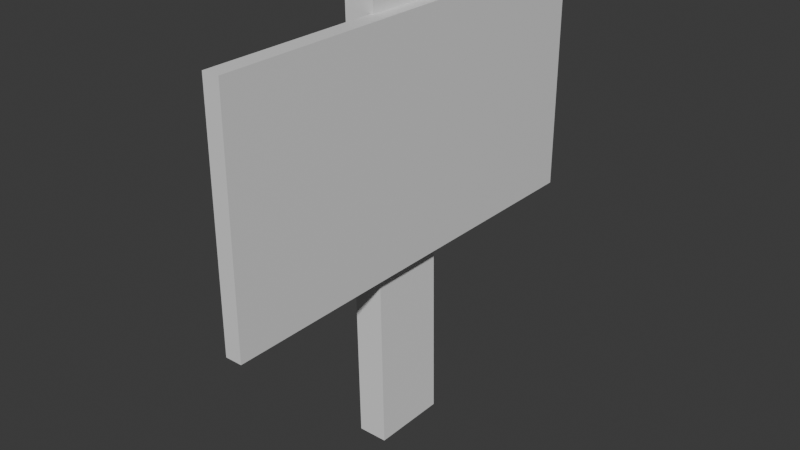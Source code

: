# Source: ArrowSign.blend  (saved by Blender 5.0.119; exported with 4.5.12 LTS)
import bpy
from mathutils import Matrix  # noqa: F401  (used for matrix-valued properties, if any)

bpy.ops.wm.read_factory_settings(use_empty=True)
scene = bpy.context.scene
scene.name = 'Scene'

# ---- collections
col_collection = bpy.data.collections.new('Collection'); scene.collection.children.link(col_collection)

# ---- materials (node trees are filled in below, after node groups)
mat_wood = bpy.data.materials.new('Wood')
mat_paint = bpy.data.materials.new('Paint')

# ---- material node trees
mat_wood.use_nodes = True; mat_wood.node_tree.nodes.clear()
_N = mat_wood.node_tree.nodes; _L = mat_wood.node_tree.links
n0 = _N.new('ShaderNodeBsdfPrincipled'); n0.name = 'Principled BSDF'; n0.location = (-200, 100)
n1 = _N.new('ShaderNodeOutputMaterial'); n1.name = 'Material Output'; n1.location = (200, 100)
_L.new(n0.outputs[0], n1.inputs[0])
n1.is_active_output = True
mat_paint.use_nodes = True; mat_paint.node_tree.nodes.clear()
_N = mat_paint.node_tree.nodes; _L = mat_paint.node_tree.links
n0 = _N.new('ShaderNodeBsdfPrincipled'); n0.name = 'Principled BSDF'; n0.location = (-200, 100)
n1 = _N.new('ShaderNodeOutputMaterial'); n1.name = 'Material Output'; n1.location = (200, 100)
_L.new(n0.outputs[0], n1.inputs[0])
n1.is_active_output = True

# ---- world
world_world = bpy.data.worlds.new('World'); scene.world = world_world
world_world.use_nodes = True; world_world.node_tree.nodes.clear()
_N = world_world.node_tree.nodes; _L = world_world.node_tree.links
n0 = _N.new('ShaderNodeOutputWorld'); n0.name = 'World Output'; n0.location = (200, 100)
n1 = _N.new('ShaderNodeBackground'); n1.name = 'Background'; n1.location = (-200, 100)
n1.inputs[0].default_value = (0.05088, 0.05088, 0.05088, 1.0)
_L.new(n1.outputs[0], n0.inputs[0])
n0.is_active_output = True
world_world.color = (0.05088, 0.05088, 0.05088)
world_world.sun_shadow_jitter_overblur = 0.0

# ---- meshes
me_cube_001 = bpy.data.meshes.new('Cube.001')
me_cube_001.from_pydata([(-0.06428, -0.1831, -1.0), (-0.06428, -0.2247, 0.8901), (-0.06428, 0.15, -1.0), (-0.06428, 0.1083, 0.8901), (0.06428, -0.1831, -1.0), (0.06428, -0.2247, 0.8901), (0.06428, 0.15, -1.0), (0.06428, 0.1083, 0.8901)], [], [(0, 1, 3, 2), (2, 3, 7, 6), (6, 7, 5, 4), (4, 5, 1, 0), (7, 3, 1, 5)])
_uv = me_cube_001.uv_layers.new(name='UVMap')
_uv.uv.foreach_set('vector', [9.967e-05, 9.97e-05, 0.4904, 0.3936, 0.4695, 0.5872, 0.07336, 0.995, 0.07336, 0.995, 0.4695, 0.5872, 0.5579, 0.5278, 0.9691, 0.9999, 0.9691, 0.9999, 0.5579, 0.5278, 0.5248, 0.3531, 0.9947, 9.97e-05, 0.9947, 9.97e-05, 0.5248, 0.3531, 0.4904, 0.3936, 9.967e-05, 9.97e-05, 0.5579, 0.5278, 0.4695, 0.5872, 0.4904, 0.3936, 0.5248, 0.3531])
me_cube_001.update()
me_cube_002 = bpy.data.meshes.new('Cube.002')
me_cube_002.from_pydata([(0.05101, -0.978, -0.179), (0.05101, -0.978, 0.8342), (0.05101, 0.8999, -0.179), (0.05101, 0.8999, 0.8342), (0.1234, -0.978, -0.179), (0.1234, -0.978, 0.8342), (0.1234, 0.8999, -0.179), (0.1234, 0.8999, 0.8342), (0.1234, -0.6836, 0.4231), (0.1234, -0.6573, 0.0741), (0.1234, 0.2175, 0.1745), (0.1234, 0.2653, -0.06693), (0.1234, 0.6502, 0.3968), (0.1234, 0.1841, 0.7673), (0.1234, 0.1888, 0.5139)], [], [(0, 1, 3, 2), (2, 3, 7, 6), (6, 7, 12, 11, 10, 9, 8, 5, 4), (4, 5, 1, 0), (2, 6, 4, 0), (7, 3, 1, 5), (5, 8, 14, 13, 12, 7), (13, 14, 8, 9, 10, 11, 12)])
me_cube_002.polygons.foreach_set('material_index', [0, 0, 0, 0, 0, 0, 0, 1])
_uv = me_cube_002.uv_layers.new(name='UVMap')
_uv.uv.foreach_set('vector', [0.4636, 0.9984, 0.2534, 0.8628, 0.2325, 0.116, 0.4636, 0.0006946, 0.4636, 0.0006946, 0.2325, 0.116, 0.2164, 0.129, 8.039e-05, 8.042e-05, 8.039e-05, 8.042e-05, 0.2164, 0.129, 0.1212, 0.1929, 0.02842, 0.3423, 0.07962, 0.3776, 0.06603, 0.8105, 0.1402, 0.7898, 0.2371, 0.8744, 0.01651, 0.9999, 0.01651, 0.9999, 0.2371, 0.8744, 0.2534, 0.8628, 0.4636, 0.9984, 0.4637, 8.039e-05, 0.4879, 8.039e-05, 0.4879, 0.6264, 0.4637, 0.6264, 0.2164, 0.129, 0.2325, 0.116, 0.2534, 0.8628, 0.2371, 0.8744, 0.2371, 0.8744, 0.1402, 0.7898, 0.1538, 0.402, 0.209, 0.4122, 0.1212, 0.1929, 0.2164, 0.129, 0.209, 0.4122, 0.1538, 0.402, 0.1402, 0.7898, 0.06603, 0.8105, 0.07962, 0.3776, 0.02842, 0.3423, 0.1212, 0.1929])
me_cube_002.materials.append(mat_wood)
me_cube_002.materials.append(mat_paint)
me_cube_002.update()

# ---- objects
ob_post = bpy.data.objects.new('Post', me_cube_001)
ob_plate = bpy.data.objects.new('Plate', me_cube_002)

# ---- transforms, parenting, visibility, modifiers, constraints
ob_post.location = (0.0, 0.0, 0.0)
ob_plate.location = (0.0, 0.0, 0.0)

# ---- collection membership
col_collection.objects.link(ob_post)
col_collection.objects.link(ob_plate)

# ---- scene / render settings (as saved in the file)
scene.frame_start = 1; scene.frame_end = 250; scene.frame_set(1)
scene.render.engine = 'BLENDER_EEVEE_NEXT'
scene.render.bake_bias = 0.0
scene.render.bake_samples = 0
scene.cycles.sampling_pattern = 'TABULATED_SOBOL'
scene.eevee.use_volume_custom_range = False
bpy.context.view_layer.update()

# ---- added for rendering (the .blend has no active camera and no usable light): camera, sun
cam_auto = bpy.data.cameras.new('AutoCamera')
cam_auto.lens = 50.0
cam_auto.sensor_width = 36.0
cam_auto.clip_end = 1000.0
ob_auto_camera = bpy.data.objects.new('AutoCamera', cam_auto)
scene.collection.objects.link(ob_auto_camera)
ob_auto_camera.location = (2.50079, -3.00454, 1.92206)
ob_auto_camera.rotation_euler = (1.09748, -7.21219e-08, 0.694738)
scene.camera = ob_auto_camera
light_auto_sun = bpy.data.lights.new('AutoSun', 'SUN')
light_auto_sun.energy = 3.0
light_auto_sun.angle = 0.0523599
ob_auto_sun = bpy.data.objects.new('AutoSun', light_auto_sun)
scene.collection.objects.link(ob_auto_sun)
ob_auto_sun.rotation_euler = (0.872665, 0.174533, 0.523599)
bpy.context.view_layer.update()
